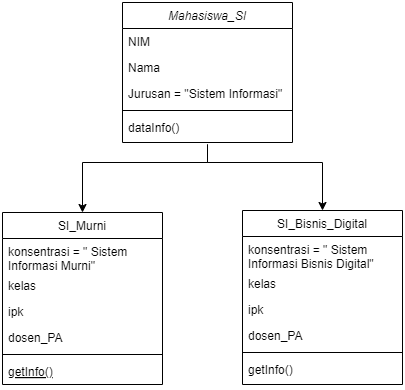

The diagram above was exported from draw.io. Its source (the exported page's mxGraphModel, read from the mxfile embedded in the PNG):
<mxGraphModel dx="880" dy="468" grid="0" gridSize="10" guides="1" tooltips="1" connect="1" arrows="1" fold="1" page="1" pageScale="1" pageWidth="827" pageHeight="1169" math="0" shadow="0">
  <root>
    <mxCell id="WIyWlLk6GJQsqaUBKTNV-0" />
    <mxCell id="WIyWlLk6GJQsqaUBKTNV-1" parent="WIyWlLk6GJQsqaUBKTNV-0" />
    <mxCell id="5ADA-MZQsUzHuYXFXGsc-2" style="edgeStyle=orthogonalEdgeStyle;rounded=0;orthogonalLoop=1;jettySize=auto;html=1;exitX=0.5;exitY=1.071;exitDx=0;exitDy=0;entryX=0.5;entryY=0;entryDx=0;entryDy=0;exitPerimeter=0;" edge="1" parent="WIyWlLk6GJQsqaUBKTNV-1" source="zkfFHV4jXpPFQw0GAbJ--5" target="zkfFHV4jXpPFQw0GAbJ--6">
      <mxGeometry relative="1" as="geometry">
        <Array as="points">
          <mxPoint x="325" y="310" />
          <mxPoint x="200" y="310" />
        </Array>
      </mxGeometry>
    </mxCell>
    <mxCell id="5ADA-MZQsUzHuYXFXGsc-3" style="edgeStyle=orthogonalEdgeStyle;rounded=0;orthogonalLoop=1;jettySize=auto;html=1;exitX=0.5;exitY=1.071;exitDx=0;exitDy=0;entryX=0.5;entryY=0;entryDx=0;entryDy=0;exitPerimeter=0;" edge="1" parent="WIyWlLk6GJQsqaUBKTNV-1" source="zkfFHV4jXpPFQw0GAbJ--5" target="zkfFHV4jXpPFQw0GAbJ--17">
      <mxGeometry relative="1" as="geometry">
        <Array as="points">
          <mxPoint x="325" y="310" />
          <mxPoint x="440" y="310" />
        </Array>
      </mxGeometry>
    </mxCell>
    <mxCell id="zkfFHV4jXpPFQw0GAbJ--0" value="Mahasiswa_SI" style="swimlane;fontStyle=2;align=center;verticalAlign=top;childLayout=stackLayout;horizontal=1;startSize=26;horizontalStack=0;resizeParent=1;resizeLast=0;collapsible=1;marginBottom=0;rounded=0;shadow=0;strokeWidth=1;" parent="WIyWlLk6GJQsqaUBKTNV-1" vertex="1">
      <mxGeometry x="240" y="150" width="170" height="140" as="geometry">
        <mxRectangle x="230" y="140" width="160" height="26" as="alternateBounds" />
      </mxGeometry>
    </mxCell>
    <mxCell id="zkfFHV4jXpPFQw0GAbJ--1" value="NIM" style="text;align=left;verticalAlign=top;spacingLeft=4;spacingRight=4;overflow=hidden;rotatable=0;points=[[0,0.5],[1,0.5]];portConstraint=eastwest;" parent="zkfFHV4jXpPFQw0GAbJ--0" vertex="1">
      <mxGeometry y="26" width="170" height="26" as="geometry" />
    </mxCell>
    <mxCell id="zkfFHV4jXpPFQw0GAbJ--2" value="Nama" style="text;align=left;verticalAlign=top;spacingLeft=4;spacingRight=4;overflow=hidden;rotatable=0;points=[[0,0.5],[1,0.5]];portConstraint=eastwest;rounded=0;shadow=0;html=0;" parent="zkfFHV4jXpPFQw0GAbJ--0" vertex="1">
      <mxGeometry y="52" width="170" height="26" as="geometry" />
    </mxCell>
    <mxCell id="zkfFHV4jXpPFQw0GAbJ--3" value="Jurusan = &quot;Sistem Informasi&quot;" style="text;align=left;verticalAlign=top;spacingLeft=4;spacingRight=4;overflow=hidden;rotatable=0;points=[[0,0.5],[1,0.5]];portConstraint=eastwest;rounded=0;shadow=0;html=0;" parent="zkfFHV4jXpPFQw0GAbJ--0" vertex="1">
      <mxGeometry y="78" width="170" height="26" as="geometry" />
    </mxCell>
    <mxCell id="zkfFHV4jXpPFQw0GAbJ--4" value="" style="line;html=1;strokeWidth=1;align=left;verticalAlign=middle;spacingTop=-1;spacingLeft=3;spacingRight=3;rotatable=0;labelPosition=right;points=[];portConstraint=eastwest;" parent="zkfFHV4jXpPFQw0GAbJ--0" vertex="1">
      <mxGeometry y="104" width="170" height="8" as="geometry" />
    </mxCell>
    <mxCell id="zkfFHV4jXpPFQw0GAbJ--5" value="dataInfo()" style="text;align=left;verticalAlign=top;spacingLeft=4;spacingRight=4;overflow=hidden;rotatable=0;points=[[0,0.5],[1,0.5]];portConstraint=eastwest;" parent="zkfFHV4jXpPFQw0GAbJ--0" vertex="1">
      <mxGeometry y="112" width="170" height="28" as="geometry" />
    </mxCell>
    <mxCell id="zkfFHV4jXpPFQw0GAbJ--6" value="SI_Murni" style="swimlane;fontStyle=0;align=center;verticalAlign=top;childLayout=stackLayout;horizontal=1;startSize=26;horizontalStack=0;resizeParent=1;resizeLast=0;collapsible=1;marginBottom=0;rounded=0;shadow=0;strokeWidth=1;" parent="WIyWlLk6GJQsqaUBKTNV-1" vertex="1">
      <mxGeometry x="120" y="360" width="160" height="172" as="geometry">
        <mxRectangle x="130" y="380" width="160" height="26" as="alternateBounds" />
      </mxGeometry>
    </mxCell>
    <mxCell id="zkfFHV4jXpPFQw0GAbJ--7" value="konsentrasi = &quot; Sistem &#10;Informasi Murni&quot;" style="text;align=left;verticalAlign=top;spacingLeft=4;spacingRight=4;overflow=hidden;rotatable=0;points=[[0,0.5],[1,0.5]];portConstraint=eastwest;" parent="zkfFHV4jXpPFQw0GAbJ--6" vertex="1">
      <mxGeometry y="26" width="160" height="34" as="geometry" />
    </mxCell>
    <mxCell id="zkfFHV4jXpPFQw0GAbJ--8" value="kelas" style="text;align=left;verticalAlign=top;spacingLeft=4;spacingRight=4;overflow=hidden;rotatable=0;points=[[0,0.5],[1,0.5]];portConstraint=eastwest;rounded=0;shadow=0;html=0;" parent="zkfFHV4jXpPFQw0GAbJ--6" vertex="1">
      <mxGeometry y="60" width="160" height="26" as="geometry" />
    </mxCell>
    <mxCell id="5ADA-MZQsUzHuYXFXGsc-1" value="ipk" style="text;align=left;verticalAlign=top;spacingLeft=4;spacingRight=4;overflow=hidden;rotatable=0;points=[[0,0.5],[1,0.5]];portConstraint=eastwest;rounded=0;shadow=0;html=0;" vertex="1" parent="zkfFHV4jXpPFQw0GAbJ--6">
      <mxGeometry y="86" width="160" height="26" as="geometry" />
    </mxCell>
    <mxCell id="5ADA-MZQsUzHuYXFXGsc-0" value="dosen_PA" style="text;align=left;verticalAlign=top;spacingLeft=4;spacingRight=4;overflow=hidden;rotatable=0;points=[[0,0.5],[1,0.5]];portConstraint=eastwest;rounded=0;shadow=0;html=0;" vertex="1" parent="zkfFHV4jXpPFQw0GAbJ--6">
      <mxGeometry y="112" width="160" height="26" as="geometry" />
    </mxCell>
    <mxCell id="zkfFHV4jXpPFQw0GAbJ--9" value="" style="line;html=1;strokeWidth=1;align=left;verticalAlign=middle;spacingTop=-1;spacingLeft=3;spacingRight=3;rotatable=0;labelPosition=right;points=[];portConstraint=eastwest;" parent="zkfFHV4jXpPFQw0GAbJ--6" vertex="1">
      <mxGeometry y="138" width="160" height="8" as="geometry" />
    </mxCell>
    <mxCell id="zkfFHV4jXpPFQw0GAbJ--10" value="getInfo()" style="text;align=left;verticalAlign=top;spacingLeft=4;spacingRight=4;overflow=hidden;rotatable=0;points=[[0,0.5],[1,0.5]];portConstraint=eastwest;fontStyle=4" parent="zkfFHV4jXpPFQw0GAbJ--6" vertex="1">
      <mxGeometry y="146" width="160" height="26" as="geometry" />
    </mxCell>
    <mxCell id="zkfFHV4jXpPFQw0GAbJ--17" value="SI_Bisnis_Digital" style="swimlane;fontStyle=0;align=center;verticalAlign=top;childLayout=stackLayout;horizontal=1;startSize=26;horizontalStack=0;resizeParent=1;resizeLast=0;collapsible=1;marginBottom=0;rounded=0;shadow=0;strokeWidth=1;" parent="WIyWlLk6GJQsqaUBKTNV-1" vertex="1">
      <mxGeometry x="360" y="358" width="160" height="174" as="geometry">
        <mxRectangle x="550" y="140" width="160" height="26" as="alternateBounds" />
      </mxGeometry>
    </mxCell>
    <mxCell id="zkfFHV4jXpPFQw0GAbJ--18" value="konsentrasi = &quot; Sistem &#10;Informasi Bisnis Digital&quot;" style="text;align=left;verticalAlign=top;spacingLeft=4;spacingRight=4;overflow=hidden;rotatable=0;points=[[0,0.5],[1,0.5]];portConstraint=eastwest;" parent="zkfFHV4jXpPFQw0GAbJ--17" vertex="1">
      <mxGeometry y="26" width="160" height="34" as="geometry" />
    </mxCell>
    <mxCell id="zkfFHV4jXpPFQw0GAbJ--19" value="kelas" style="text;align=left;verticalAlign=top;spacingLeft=4;spacingRight=4;overflow=hidden;rotatable=0;points=[[0,0.5],[1,0.5]];portConstraint=eastwest;rounded=0;shadow=0;html=0;" parent="zkfFHV4jXpPFQw0GAbJ--17" vertex="1">
      <mxGeometry y="60" width="160" height="26" as="geometry" />
    </mxCell>
    <mxCell id="zkfFHV4jXpPFQw0GAbJ--20" value="ipk" style="text;align=left;verticalAlign=top;spacingLeft=4;spacingRight=4;overflow=hidden;rotatable=0;points=[[0,0.5],[1,0.5]];portConstraint=eastwest;rounded=0;shadow=0;html=0;" parent="zkfFHV4jXpPFQw0GAbJ--17" vertex="1">
      <mxGeometry y="86" width="160" height="26" as="geometry" />
    </mxCell>
    <mxCell id="zkfFHV4jXpPFQw0GAbJ--21" value="dosen_PA" style="text;align=left;verticalAlign=top;spacingLeft=4;spacingRight=4;overflow=hidden;rotatable=0;points=[[0,0.5],[1,0.5]];portConstraint=eastwest;rounded=0;shadow=0;html=0;" parent="zkfFHV4jXpPFQw0GAbJ--17" vertex="1">
      <mxGeometry y="112" width="160" height="26" as="geometry" />
    </mxCell>
    <mxCell id="zkfFHV4jXpPFQw0GAbJ--23" value="" style="line;html=1;strokeWidth=1;align=left;verticalAlign=middle;spacingTop=-1;spacingLeft=3;spacingRight=3;rotatable=0;labelPosition=right;points=[];portConstraint=eastwest;" parent="zkfFHV4jXpPFQw0GAbJ--17" vertex="1">
      <mxGeometry y="138" width="160" height="8" as="geometry" />
    </mxCell>
    <mxCell id="zkfFHV4jXpPFQw0GAbJ--24" value="getInfo()" style="text;align=left;verticalAlign=top;spacingLeft=4;spacingRight=4;overflow=hidden;rotatable=0;points=[[0,0.5],[1,0.5]];portConstraint=eastwest;" parent="zkfFHV4jXpPFQw0GAbJ--17" vertex="1">
      <mxGeometry y="146" width="160" height="26" as="geometry" />
    </mxCell>
  </root>
</mxGraphModel>